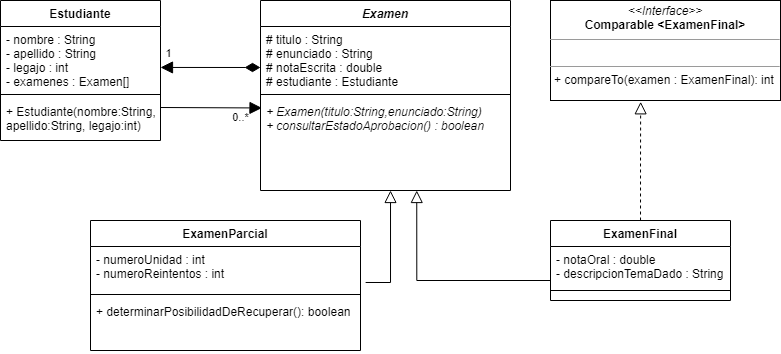

The diagram above was exported from draw.io. Its source (the exported page's mxGraphModel, read from the mxfile embedded in the PNG):
<mxGraphModel dx="789" dy="454" grid="1" gridSize="10" guides="1" tooltips="1" connect="1" arrows="1" fold="1" page="1" pageScale="1" pageWidth="827" pageHeight="1169" math="0" shadow="0">
  <root>
    <mxCell id="0" />
    <mxCell id="1" parent="0" />
    <mxCell id="8AibQG8B0spota2pTLqq-1" value="Estudiante" style="swimlane;fontStyle=1;align=center;verticalAlign=top;childLayout=stackLayout;horizontal=1;startSize=26;horizontalStack=0;resizeParent=1;resizeParentMax=0;resizeLast=0;collapsible=1;marginBottom=0;" parent="1" vertex="1">
      <mxGeometry x="10" y="110" width="160" height="140" as="geometry" />
    </mxCell>
    <mxCell id="8AibQG8B0spota2pTLqq-2" value="- nombre : String&#10;- apellido : String&#10;- legajo : int&#10;- examenes : Examen[]" style="text;strokeColor=none;fillColor=none;align=left;verticalAlign=top;spacingLeft=4;spacingRight=4;overflow=hidden;rotatable=0;points=[[0,0.5],[1,0.5]];portConstraint=eastwest;" parent="8AibQG8B0spota2pTLqq-1" vertex="1">
      <mxGeometry y="26" width="160" height="64" as="geometry" />
    </mxCell>
    <mxCell id="8AibQG8B0spota2pTLqq-3" value="" style="line;strokeWidth=1;fillColor=none;align=left;verticalAlign=middle;spacingTop=-1;spacingLeft=3;spacingRight=3;rotatable=0;labelPosition=right;points=[];portConstraint=eastwest;strokeColor=inherit;" parent="8AibQG8B0spota2pTLqq-1" vertex="1">
      <mxGeometry y="90" width="160" height="8" as="geometry" />
    </mxCell>
    <mxCell id="8AibQG8B0spota2pTLqq-4" value="+ Estudiante(nombre:String, &#10;apellido:String, legajo:int)" style="text;strokeColor=none;fillColor=none;align=left;verticalAlign=top;spacingLeft=4;spacingRight=4;overflow=hidden;rotatable=0;points=[[0,0.5],[1,0.5]];portConstraint=eastwest;" parent="8AibQG8B0spota2pTLqq-1" vertex="1">
      <mxGeometry y="98" width="160" height="42" as="geometry" />
    </mxCell>
    <mxCell id="8AibQG8B0spota2pTLqq-5" value="Examen" style="swimlane;fontStyle=3;align=center;verticalAlign=top;childLayout=stackLayout;horizontal=1;startSize=26;horizontalStack=0;resizeParent=1;resizeParentMax=0;resizeLast=0;collapsible=1;marginBottom=0;" parent="1" vertex="1">
      <mxGeometry x="270" y="110" width="250" height="190" as="geometry" />
    </mxCell>
    <mxCell id="8AibQG8B0spota2pTLqq-6" value="# titulo : String&#10;# enunciado : String&#10;# notaEscrita : double&#10;# estudiante : Estudiante" style="text;strokeColor=none;fillColor=none;align=left;verticalAlign=top;spacingLeft=4;spacingRight=4;overflow=hidden;rotatable=0;points=[[0,0.5],[1,0.5]];portConstraint=eastwest;" parent="8AibQG8B0spota2pTLqq-5" vertex="1">
      <mxGeometry y="26" width="250" height="64" as="geometry" />
    </mxCell>
    <mxCell id="8AibQG8B0spota2pTLqq-7" value="" style="line;strokeWidth=1;fillColor=none;align=left;verticalAlign=middle;spacingTop=-1;spacingLeft=3;spacingRight=3;rotatable=0;labelPosition=right;points=[];portConstraint=eastwest;strokeColor=inherit;" parent="8AibQG8B0spota2pTLqq-5" vertex="1">
      <mxGeometry y="90" width="250" height="8" as="geometry" />
    </mxCell>
    <mxCell id="8AibQG8B0spota2pTLqq-8" value="+ Examen(titulo:String,enunciado:String)&#10;+ consultarEstadoAprobacion() : boolean" style="text;strokeColor=none;fillColor=none;align=left;verticalAlign=top;spacingLeft=4;spacingRight=4;overflow=hidden;rotatable=0;points=[[0,0.5],[1,0.5]];portConstraint=eastwest;fontStyle=2" parent="8AibQG8B0spota2pTLqq-5" vertex="1">
      <mxGeometry y="98" width="250" height="92" as="geometry" />
    </mxCell>
    <mxCell id="8AibQG8B0spota2pTLqq-21" style="edgeStyle=orthogonalEdgeStyle;rounded=0;orthogonalLoop=1;jettySize=auto;html=1;endArrow=block;endFill=0;endSize=10;exitX=1.019;exitY=0.818;exitDx=0;exitDy=0;exitPerimeter=0;" parent="1" source="8AibQG8B0spota2pTLqq-10" target="8AibQG8B0spota2pTLqq-8" edge="1">
      <mxGeometry relative="1" as="geometry">
        <mxPoint x="500" y="140" as="targetPoint" />
        <Array as="points">
          <mxPoint x="400" y="392" />
        </Array>
      </mxGeometry>
    </mxCell>
    <mxCell id="8AibQG8B0spota2pTLqq-9" value="ExamenParcial" style="swimlane;fontStyle=1;align=center;verticalAlign=top;childLayout=stackLayout;horizontal=1;startSize=26;horizontalStack=0;resizeParent=1;resizeParentMax=0;resizeLast=0;collapsible=1;marginBottom=0;" parent="1" vertex="1">
      <mxGeometry x="100" y="330" width="270" height="130" as="geometry" />
    </mxCell>
    <mxCell id="8AibQG8B0spota2pTLqq-10" value="- numeroUnidad : int&#10;- numeroReintentos : int" style="text;strokeColor=none;fillColor=none;align=left;verticalAlign=top;spacingLeft=4;spacingRight=4;overflow=hidden;rotatable=0;points=[[0,0.5],[1,0.5]];portConstraint=eastwest;" parent="8AibQG8B0spota2pTLqq-9" vertex="1">
      <mxGeometry y="26" width="270" height="44" as="geometry" />
    </mxCell>
    <mxCell id="8AibQG8B0spota2pTLqq-11" value="" style="line;strokeWidth=1;fillColor=none;align=left;verticalAlign=middle;spacingTop=-1;spacingLeft=3;spacingRight=3;rotatable=0;labelPosition=right;points=[];portConstraint=eastwest;strokeColor=inherit;" parent="8AibQG8B0spota2pTLqq-9" vertex="1">
      <mxGeometry y="70" width="270" height="8" as="geometry" />
    </mxCell>
    <mxCell id="8AibQG8B0spota2pTLqq-12" value="+ determinarPosibilidadDeRecuperar(): boolean" style="text;strokeColor=none;fillColor=none;align=left;verticalAlign=top;spacingLeft=4;spacingRight=4;overflow=hidden;rotatable=0;points=[[0,0.5],[1,0.5]];portConstraint=eastwest;" parent="8AibQG8B0spota2pTLqq-9" vertex="1">
      <mxGeometry y="78" width="270" height="52" as="geometry" />
    </mxCell>
    <mxCell id="8AibQG8B0spota2pTLqq-28" style="edgeStyle=orthogonalEdgeStyle;rounded=0;orthogonalLoop=1;jettySize=auto;html=1;entryX=0.392;entryY=1.013;entryDx=0;entryDy=0;entryPerimeter=0;startArrow=none;startFill=0;endArrow=block;endFill=0;startSize=13;endSize=10;dashed=1;" parent="1" source="8AibQG8B0spota2pTLqq-13" target="8AibQG8B0spota2pTLqq-27" edge="1">
      <mxGeometry relative="1" as="geometry" />
    </mxCell>
    <mxCell id="8AibQG8B0spota2pTLqq-13" value="ExamenFinal" style="swimlane;fontStyle=1;align=center;verticalAlign=top;childLayout=stackLayout;horizontal=1;startSize=26;horizontalStack=0;resizeParent=1;resizeParentMax=0;resizeLast=0;collapsible=1;marginBottom=0;" parent="1" vertex="1">
      <mxGeometry x="560" y="330" width="180" height="80" as="geometry" />
    </mxCell>
    <mxCell id="8AibQG8B0spota2pTLqq-14" value="- notaOral : double&#10;- descripcionTemaDado : String" style="text;strokeColor=none;fillColor=none;align=left;verticalAlign=top;spacingLeft=4;spacingRight=4;overflow=hidden;rotatable=0;points=[[0,0.5],[1,0.5]];portConstraint=eastwest;" parent="8AibQG8B0spota2pTLqq-13" vertex="1">
      <mxGeometry y="26" width="180" height="34" as="geometry" />
    </mxCell>
    <mxCell id="8AibQG8B0spota2pTLqq-15" value="" style="line;strokeWidth=1;fillColor=none;align=left;verticalAlign=middle;spacingTop=-1;spacingLeft=3;spacingRight=3;rotatable=0;labelPosition=right;points=[];portConstraint=eastwest;strokeColor=inherit;" parent="8AibQG8B0spota2pTLqq-13" vertex="1">
      <mxGeometry y="60" width="180" height="20" as="geometry" />
    </mxCell>
    <mxCell id="8AibQG8B0spota2pTLqq-23" style="edgeStyle=orthogonalEdgeStyle;rounded=0;orthogonalLoop=1;jettySize=auto;html=1;endArrow=block;endFill=0;endSize=10;entryX=0.625;entryY=1;entryDx=0;entryDy=0;entryPerimeter=0;" parent="1" source="8AibQG8B0spota2pTLqq-14" target="8AibQG8B0spota2pTLqq-8" edge="1">
      <mxGeometry relative="1" as="geometry">
        <mxPoint x="440" y="310" as="targetPoint" />
        <Array as="points">
          <mxPoint x="426" y="390" />
        </Array>
      </mxGeometry>
    </mxCell>
    <mxCell id="8AibQG8B0spota2pTLqq-24" value="" style="html=1;verticalAlign=bottom;endArrow=block;rounded=0;entryX=1.003;entryY=0.851;entryDx=0;entryDy=0;entryPerimeter=0;startArrow=diamondThin;startFill=1;startSize=13;endSize=10;" parent="1" edge="1">
      <mxGeometry width="80" relative="1" as="geometry">
        <mxPoint x="270" y="177" as="sourcePoint" />
        <mxPoint x="169.9999999999998" y="176.95400000000006" as="targetPoint" />
      </mxGeometry>
    </mxCell>
    <mxCell id="8AibQG8B0spota2pTLqq-25" value="1" style="edgeLabel;html=1;align=center;verticalAlign=middle;resizable=0;points=[];" parent="8AibQG8B0spota2pTLqq-24" connectable="0" vertex="1">
      <mxGeometry x="0.4011" y="-2" relative="1" as="geometry">
        <mxPoint x="-22" y="-12" as="offset" />
      </mxGeometry>
    </mxCell>
    <mxCell id="8AibQG8B0spota2pTLqq-26" value="0..*" style="html=1;verticalAlign=bottom;endArrow=block;rounded=0;startSize=13;endSize=10;entryX=0.006;entryY=0.103;entryDx=0;entryDy=0;entryPerimeter=0;" parent="1" target="8AibQG8B0spota2pTLqq-8" edge="1">
      <mxGeometry x="0.5713" y="-19" width="80" relative="1" as="geometry">
        <mxPoint x="170" y="217" as="sourcePoint" />
        <mxPoint x="280" y="210" as="targetPoint" />
        <mxPoint as="offset" />
      </mxGeometry>
    </mxCell>
    <mxCell id="8AibQG8B0spota2pTLqq-27" value="&lt;p style=&quot;margin:0px;margin-top:4px;text-align:center;&quot;&gt;&lt;i&gt;&amp;lt;&amp;lt;Interface&amp;gt;&amp;gt;&lt;/i&gt;&lt;br&gt;&lt;b&gt;Comparable &amp;lt;ExamenFinal&amp;gt;&lt;/b&gt;&lt;/p&gt;&lt;hr size=&quot;1&quot;&gt;&lt;p style=&quot;margin:0px;margin-left:4px;&quot;&gt;&lt;br&gt;&lt;/p&gt;&lt;hr size=&quot;1&quot;&gt;&lt;p style=&quot;margin:0px;margin-left:4px;&quot;&gt;+ compareTo(examen : ExamenFinal): int&lt;br&gt;&lt;br&gt;&lt;/p&gt;" style="verticalAlign=top;align=left;overflow=fill;fontSize=12;fontFamily=Helvetica;html=1;" parent="1" vertex="1">
      <mxGeometry x="560" y="110" width="230" height="100" as="geometry" />
    </mxCell>
  </root>
</mxGraphModel>